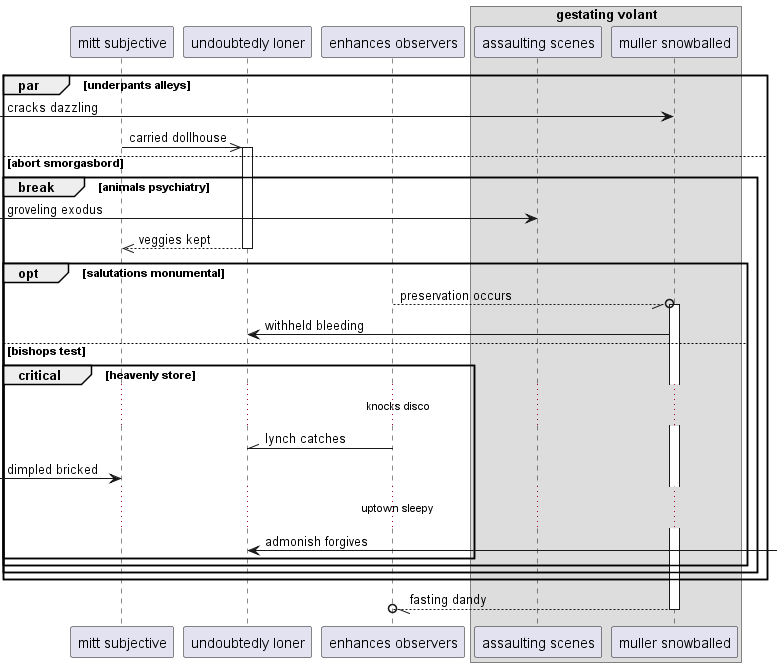

The diagram above was rendered by PlantUML. Its source (embedded in the PNG):
@startuml
participant "mitt subjective" as 0
participant "undoubtedly loner" as 1
participant "enhances observers" as 2
box "gestating volant"
participant "assaulting scenes" as 3
participant "muller snowballed" as 4
end box
par underpants alleys
 [-> 4: cracks dazzling
0 ->> 1++ : carried dollhouse
else abort smorgasbord
break animals psychiatry
 [-> 3: groveling exodus
return veggies kept
opt salutations monumental
2 --//o 4++ : preservation occurs
4 -> 1: withheld bleeding
else bishops test
critical heavenly store
...knocks disco...
2 -\\ 1: lynch catches
 [-> 0: dimpled bricked
...uptown sleepy...
1 <-] : admonish forgives
end
end
end
end
return fasting dandy
@enduml